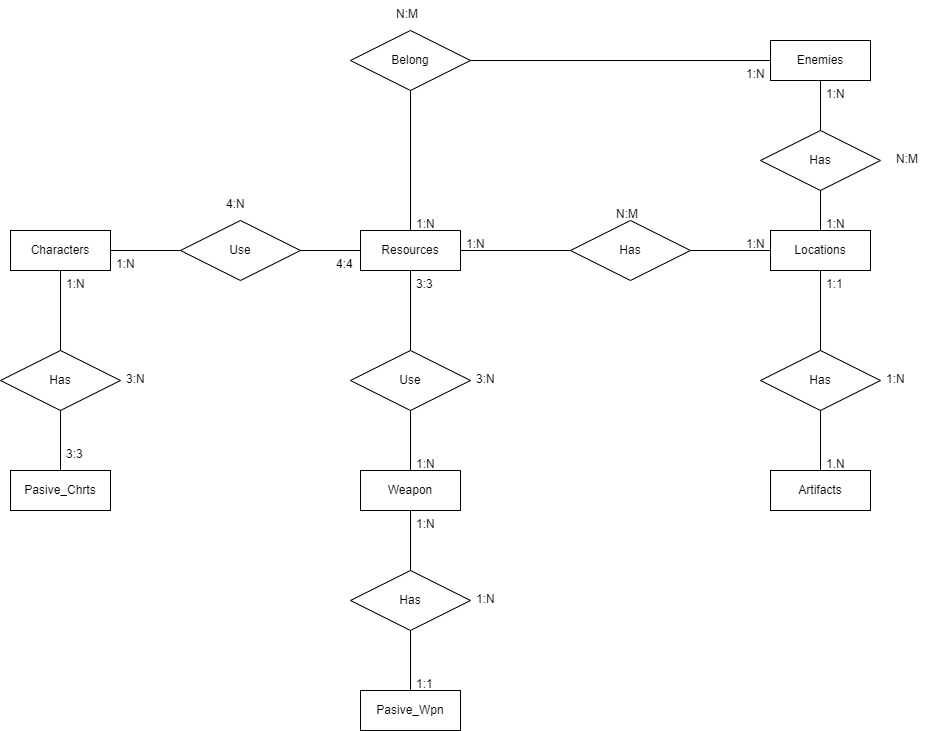

The diagram above was exported from draw.io. Its source (the exported page's mxGraphModel, read from the mxfile embedded in the PNG):
<mxGraphModel dx="1038" dy="1658" grid="1" gridSize="10" guides="1" tooltips="1" connect="1" arrows="1" fold="1" page="1" pageScale="1" pageWidth="827" pageHeight="1169" math="0" shadow="0">
  <root>
    <mxCell id="0" />
    <mxCell id="1" parent="0" />
    <mxCell id="_9X4X8s83qntw-G85v7z-1" value="Weapon" style="whiteSpace=wrap;html=1;align=center;" parent="1" vertex="1">
      <mxGeometry x="360" y="390" width="100" height="40" as="geometry" />
    </mxCell>
    <mxCell id="_9X4X8s83qntw-G85v7z-2" value="Resources" style="whiteSpace=wrap;html=1;align=center;" parent="1" vertex="1">
      <mxGeometry x="360" y="150" width="100" height="40" as="geometry" />
    </mxCell>
    <mxCell id="_9X4X8s83qntw-G85v7z-3" value="Characters" style="whiteSpace=wrap;html=1;align=center;" parent="1" vertex="1">
      <mxGeometry x="10" y="150" width="100" height="40" as="geometry" />
    </mxCell>
    <mxCell id="_9X4X8s83qntw-G85v7z-4" value="Artifacts" style="whiteSpace=wrap;html=1;align=center;" parent="1" vertex="1">
      <mxGeometry x="770" y="390" width="100" height="40" as="geometry" />
    </mxCell>
    <mxCell id="_9X4X8s83qntw-G85v7z-5" value="Locations" style="whiteSpace=wrap;html=1;align=center;" parent="1" vertex="1">
      <mxGeometry x="770" y="150" width="100" height="40" as="geometry" />
    </mxCell>
    <mxCell id="_9X4X8s83qntw-G85v7z-6" value="Enemies" style="whiteSpace=wrap;html=1;align=center;" parent="1" vertex="1">
      <mxGeometry x="770" y="-40" width="100" height="40" as="geometry" />
    </mxCell>
    <mxCell id="_9X4X8s83qntw-G85v7z-7" value="Pasive_Chrts" style="whiteSpace=wrap;html=1;align=center;" parent="1" vertex="1">
      <mxGeometry x="10" y="390" width="100" height="40" as="geometry" />
    </mxCell>
    <mxCell id="_9X4X8s83qntw-G85v7z-8" value="Belong" style="shape=rhombus;perimeter=rhombusPerimeter;whiteSpace=wrap;html=1;align=center;" parent="1" vertex="1">
      <mxGeometry x="350" y="-50" width="120" height="60" as="geometry" />
    </mxCell>
    <mxCell id="_9X4X8s83qntw-G85v7z-9" value="Has" style="shape=rhombus;perimeter=rhombusPerimeter;whiteSpace=wrap;html=1;align=center;" parent="1" vertex="1">
      <mxGeometry x="760" y="50" width="120" height="60" as="geometry" />
    </mxCell>
    <mxCell id="_9X4X8s83qntw-G85v7z-10" value="Has" style="shape=rhombus;perimeter=rhombusPerimeter;whiteSpace=wrap;html=1;align=center;" parent="1" vertex="1">
      <mxGeometry x="760" y="270" width="120" height="60" as="geometry" />
    </mxCell>
    <mxCell id="_9X4X8s83qntw-G85v7z-11" value="Has" style="shape=rhombus;perimeter=rhombusPerimeter;whiteSpace=wrap;html=1;align=center;" parent="1" vertex="1">
      <mxGeometry x="570" y="140" width="120" height="60" as="geometry" />
    </mxCell>
    <mxCell id="_9X4X8s83qntw-G85v7z-12" value="Use" style="shape=rhombus;perimeter=rhombusPerimeter;whiteSpace=wrap;html=1;align=center;" parent="1" vertex="1">
      <mxGeometry x="180" y="140" width="120" height="60" as="geometry" />
    </mxCell>
    <mxCell id="_9X4X8s83qntw-G85v7z-13" value="Use" style="shape=rhombus;perimeter=rhombusPerimeter;whiteSpace=wrap;html=1;align=center;" parent="1" vertex="1">
      <mxGeometry x="350" y="270" width="120" height="60" as="geometry" />
    </mxCell>
    <mxCell id="_9X4X8s83qntw-G85v7z-14" value="Has" style="shape=rhombus;perimeter=rhombusPerimeter;whiteSpace=wrap;html=1;align=center;" parent="1" vertex="1">
      <mxGeometry y="270" width="120" height="60" as="geometry" />
    </mxCell>
    <mxCell id="_9X4X8s83qntw-G85v7z-15" value="" style="endArrow=none;html=1;rounded=0;entryX=0.5;entryY=1;entryDx=0;entryDy=0;exitX=0.5;exitY=0;exitDx=0;exitDy=0;" parent="1" source="_9X4X8s83qntw-G85v7z-10" target="_9X4X8s83qntw-G85v7z-5" edge="1">
      <mxGeometry relative="1" as="geometry">
        <mxPoint x="500" y="210" as="sourcePoint" />
        <mxPoint x="660" y="210" as="targetPoint" />
      </mxGeometry>
    </mxCell>
    <mxCell id="_9X4X8s83qntw-G85v7z-16" value="" style="endArrow=none;html=1;rounded=0;entryX=0.5;entryY=1;entryDx=0;entryDy=0;exitX=0.5;exitY=0;exitDx=0;exitDy=0;" parent="1" source="_9X4X8s83qntw-G85v7z-13" target="_9X4X8s83qntw-G85v7z-2" edge="1">
      <mxGeometry relative="1" as="geometry">
        <mxPoint x="440" y="260" as="sourcePoint" />
        <mxPoint x="430" y="210" as="targetPoint" />
      </mxGeometry>
    </mxCell>
    <mxCell id="_9X4X8s83qntw-G85v7z-17" value="" style="endArrow=none;html=1;rounded=0;entryX=0.5;entryY=1;entryDx=0;entryDy=0;exitX=0.5;exitY=0;exitDx=0;exitDy=0;" parent="1" source="_9X4X8s83qntw-G85v7z-14" target="_9X4X8s83qntw-G85v7z-3" edge="1">
      <mxGeometry relative="1" as="geometry">
        <mxPoint x="90" y="260" as="sourcePoint" />
        <mxPoint x="70" y="210" as="targetPoint" />
      </mxGeometry>
    </mxCell>
    <mxCell id="_9X4X8s83qntw-G85v7z-18" value="" style="endArrow=none;html=1;rounded=0;entryX=0.5;entryY=1;entryDx=0;entryDy=0;exitX=0.5;exitY=0;exitDx=0;exitDy=0;" parent="1" source="_9X4X8s83qntw-G85v7z-1" target="_9X4X8s83qntw-G85v7z-13" edge="1">
      <mxGeometry relative="1" as="geometry">
        <mxPoint x="440" y="370" as="sourcePoint" />
        <mxPoint x="409.5" y="330" as="targetPoint" />
      </mxGeometry>
    </mxCell>
    <mxCell id="_9X4X8s83qntw-G85v7z-19" value="" style="endArrow=none;html=1;rounded=0;entryX=0.5;entryY=1;entryDx=0;entryDy=0;exitX=0.5;exitY=0;exitDx=0;exitDy=0;" parent="1" source="_9X4X8s83qntw-G85v7z-7" target="_9X4X8s83qntw-G85v7z-14" edge="1">
      <mxGeometry relative="1" as="geometry">
        <mxPoint x="439.5" y="300" as="sourcePoint" />
        <mxPoint x="439.5" y="220" as="targetPoint" />
      </mxGeometry>
    </mxCell>
    <mxCell id="_9X4X8s83qntw-G85v7z-20" value="" style="endArrow=none;html=1;rounded=0;entryX=0.5;entryY=1;entryDx=0;entryDy=0;exitX=0.5;exitY=0;exitDx=0;exitDy=0;" parent="1" source="_9X4X8s83qntw-G85v7z-4" target="_9X4X8s83qntw-G85v7z-10" edge="1">
      <mxGeometry relative="1" as="geometry">
        <mxPoint x="449.5" y="310" as="sourcePoint" />
        <mxPoint x="449.5" y="230" as="targetPoint" />
      </mxGeometry>
    </mxCell>
    <mxCell id="_9X4X8s83qntw-G85v7z-21" value="" style="endArrow=none;html=1;rounded=0;entryX=1;entryY=0.5;entryDx=0;entryDy=0;exitX=0;exitY=0.5;exitDx=0;exitDy=0;" parent="1" source="_9X4X8s83qntw-G85v7z-12" target="_9X4X8s83qntw-G85v7z-3" edge="1">
      <mxGeometry relative="1" as="geometry">
        <mxPoint x="459.5" y="320" as="sourcePoint" />
        <mxPoint x="459.5" y="240" as="targetPoint" />
      </mxGeometry>
    </mxCell>
    <mxCell id="_9X4X8s83qntw-G85v7z-22" value="" style="endArrow=none;html=1;rounded=0;entryX=1;entryY=0.5;entryDx=0;entryDy=0;exitX=0;exitY=0.5;exitDx=0;exitDy=0;" parent="1" source="_9X4X8s83qntw-G85v7z-2" target="_9X4X8s83qntw-G85v7z-12" edge="1">
      <mxGeometry relative="1" as="geometry">
        <mxPoint x="190" y="180" as="sourcePoint" />
        <mxPoint x="120" y="180" as="targetPoint" />
      </mxGeometry>
    </mxCell>
    <mxCell id="_9X4X8s83qntw-G85v7z-23" value="" style="endArrow=none;html=1;rounded=0;entryX=1;entryY=0.5;entryDx=0;entryDy=0;exitX=0;exitY=0.5;exitDx=0;exitDy=0;" parent="1" source="_9X4X8s83qntw-G85v7z-11" target="_9X4X8s83qntw-G85v7z-2" edge="1">
      <mxGeometry relative="1" as="geometry">
        <mxPoint x="200" y="190" as="sourcePoint" />
        <mxPoint x="130" y="190" as="targetPoint" />
      </mxGeometry>
    </mxCell>
    <mxCell id="_9X4X8s83qntw-G85v7z-24" value="" style="endArrow=none;html=1;rounded=0;entryX=1;entryY=0.5;entryDx=0;entryDy=0;exitX=0;exitY=0.5;exitDx=0;exitDy=0;" parent="1" source="_9X4X8s83qntw-G85v7z-5" target="_9X4X8s83qntw-G85v7z-11" edge="1">
      <mxGeometry relative="1" as="geometry">
        <mxPoint x="210" y="200" as="sourcePoint" />
        <mxPoint x="140" y="200" as="targetPoint" />
      </mxGeometry>
    </mxCell>
    <mxCell id="_9X4X8s83qntw-G85v7z-25" value="" style="endArrow=none;html=1;rounded=0;entryX=0.5;entryY=1;entryDx=0;entryDy=0;exitX=0.5;exitY=0;exitDx=0;exitDy=0;" parent="1" source="_9X4X8s83qntw-G85v7z-9" target="_9X4X8s83qntw-G85v7z-6" edge="1">
      <mxGeometry relative="1" as="geometry">
        <mxPoint x="220" y="210" as="sourcePoint" />
        <mxPoint x="150" y="210" as="targetPoint" />
      </mxGeometry>
    </mxCell>
    <mxCell id="_9X4X8s83qntw-G85v7z-26" value="" style="endArrow=none;html=1;rounded=0;entryX=0.5;entryY=1;entryDx=0;entryDy=0;exitX=0.5;exitY=0;exitDx=0;exitDy=0;" parent="1" source="_9X4X8s83qntw-G85v7z-5" target="_9X4X8s83qntw-G85v7z-9" edge="1">
      <mxGeometry relative="1" as="geometry">
        <mxPoint x="830" y="60" as="sourcePoint" />
        <mxPoint x="830" y="10" as="targetPoint" />
      </mxGeometry>
    </mxCell>
    <mxCell id="_9X4X8s83qntw-G85v7z-27" value="" style="endArrow=none;html=1;rounded=0;entryX=0.5;entryY=1;entryDx=0;entryDy=0;exitX=0.5;exitY=0;exitDx=0;exitDy=0;" parent="1" source="_9X4X8s83qntw-G85v7z-2" target="_9X4X8s83qntw-G85v7z-8" edge="1">
      <mxGeometry relative="1" as="geometry">
        <mxPoint x="840" y="70" as="sourcePoint" />
        <mxPoint x="840" y="20" as="targetPoint" />
      </mxGeometry>
    </mxCell>
    <mxCell id="_9X4X8s83qntw-G85v7z-28" value="" style="endArrow=none;html=1;rounded=0;entryX=1;entryY=0.5;entryDx=0;entryDy=0;exitX=0;exitY=0.5;exitDx=0;exitDy=0;" parent="1" source="_9X4X8s83qntw-G85v7z-6" target="_9X4X8s83qntw-G85v7z-8" edge="1">
      <mxGeometry relative="1" as="geometry">
        <mxPoint x="850" y="80" as="sourcePoint" />
        <mxPoint x="850" y="30" as="targetPoint" />
      </mxGeometry>
    </mxCell>
    <mxCell id="_9X4X8s83qntw-G85v7z-29" value="Pasive_Wpn" style="whiteSpace=wrap;html=1;align=center;" parent="1" vertex="1">
      <mxGeometry x="360" y="610" width="100" height="40" as="geometry" />
    </mxCell>
    <mxCell id="_9X4X8s83qntw-G85v7z-30" value="Has" style="shape=rhombus;perimeter=rhombusPerimeter;whiteSpace=wrap;html=1;align=center;" parent="1" vertex="1">
      <mxGeometry x="350" y="490" width="120" height="60" as="geometry" />
    </mxCell>
    <mxCell id="_9X4X8s83qntw-G85v7z-31" value="" style="endArrow=none;html=1;rounded=0;exitX=0.5;exitY=1;exitDx=0;exitDy=0;entryX=0.5;entryY=0;entryDx=0;entryDy=0;" parent="1" source="_9X4X8s83qntw-G85v7z-1" target="_9X4X8s83qntw-G85v7z-30" edge="1">
      <mxGeometry relative="1" as="geometry">
        <mxPoint x="500" y="370" as="sourcePoint" />
        <mxPoint x="660" y="370" as="targetPoint" />
      </mxGeometry>
    </mxCell>
    <mxCell id="_9X4X8s83qntw-G85v7z-32" value="" style="endArrow=none;html=1;rounded=0;exitX=0.5;exitY=1;exitDx=0;exitDy=0;entryX=0.5;entryY=0;entryDx=0;entryDy=0;" parent="1" source="_9X4X8s83qntw-G85v7z-30" target="_9X4X8s83qntw-G85v7z-29" edge="1">
      <mxGeometry relative="1" as="geometry">
        <mxPoint x="500" y="510" as="sourcePoint" />
        <mxPoint x="660" y="510" as="targetPoint" />
      </mxGeometry>
    </mxCell>
    <mxCell id="_9X4X8s83qntw-G85v7z-33" value="1:N" style="text;strokeColor=none;fillColor=none;spacingLeft=4;spacingRight=4;overflow=hidden;rotatable=0;points=[[0,0.5],[1,0.5]];portConstraint=eastwest;fontSize=12;" parent="1" vertex="1">
      <mxGeometry x="410" y="130" width="40" height="30" as="geometry" />
    </mxCell>
    <mxCell id="_9X4X8s83qntw-G85v7z-34" value="1:N" style="text;strokeColor=none;fillColor=none;spacingLeft=4;spacingRight=4;overflow=hidden;rotatable=0;points=[[0,0.5],[1,0.5]];portConstraint=eastwest;fontSize=12;" parent="1" vertex="1">
      <mxGeometry x="410" y="430" width="40" height="30" as="geometry" />
    </mxCell>
    <mxCell id="_9X4X8s83qntw-G85v7z-35" value="3:3" style="text;strokeColor=none;fillColor=none;spacingLeft=4;spacingRight=4;overflow=hidden;rotatable=0;points=[[0,0.5],[1,0.5]];portConstraint=eastwest;fontSize=12;" parent="1" vertex="1">
      <mxGeometry x="410" y="190" width="40" height="30" as="geometry" />
    </mxCell>
    <mxCell id="_9X4X8s83qntw-G85v7z-36" value="4:4" style="text;strokeColor=none;fillColor=none;spacingLeft=4;spacingRight=4;overflow=hidden;rotatable=0;points=[[0,0.5],[1,0.5]];portConstraint=eastwest;fontSize=12;" parent="1" vertex="1">
      <mxGeometry x="330" y="170" width="40" height="30" as="geometry" />
    </mxCell>
    <mxCell id="_9X4X8s83qntw-G85v7z-37" value="1:N" style="text;strokeColor=none;fillColor=none;spacingLeft=4;spacingRight=4;overflow=hidden;rotatable=0;points=[[0,0.5],[1,0.5]];portConstraint=eastwest;fontSize=12;" parent="1" vertex="1">
      <mxGeometry x="410" y="370" width="40" height="30" as="geometry" />
    </mxCell>
    <mxCell id="_9X4X8s83qntw-G85v7z-38" value="1:N" style="text;strokeColor=none;fillColor=none;spacingLeft=4;spacingRight=4;overflow=hidden;rotatable=0;points=[[0,0.5],[1,0.5]];portConstraint=eastwest;fontSize=12;" parent="1" vertex="1">
      <mxGeometry x="110" y="170" width="40" height="30" as="geometry" />
    </mxCell>
    <mxCell id="_9X4X8s83qntw-G85v7z-39" value="3:3" style="text;strokeColor=none;fillColor=none;spacingLeft=4;spacingRight=4;overflow=hidden;rotatable=0;points=[[0,0.5],[1,0.5]];portConstraint=eastwest;fontSize=12;" parent="1" vertex="1">
      <mxGeometry x="60" y="360" width="40" height="30" as="geometry" />
    </mxCell>
    <mxCell id="_9X4X8s83qntw-G85v7z-40" value="1:N" style="text;strokeColor=none;fillColor=none;spacingLeft=4;spacingRight=4;overflow=hidden;rotatable=0;points=[[0,0.5],[1,0.5]];portConstraint=eastwest;fontSize=12;" parent="1" vertex="1">
      <mxGeometry x="60" y="190" width="40" height="30" as="geometry" />
    </mxCell>
    <mxCell id="_9X4X8s83qntw-G85v7z-41" value="1:1" style="text;strokeColor=none;fillColor=none;spacingLeft=4;spacingRight=4;overflow=hidden;rotatable=0;points=[[0,0.5],[1,0.5]];portConstraint=eastwest;fontSize=12;" parent="1" vertex="1">
      <mxGeometry x="410" y="590" width="40" height="30" as="geometry" />
    </mxCell>
    <mxCell id="_9X4X8s83qntw-G85v7z-42" value="1:N" style="text;strokeColor=none;fillColor=none;spacingLeft=4;spacingRight=4;overflow=hidden;rotatable=0;points=[[0,0.5],[1,0.5]];portConstraint=eastwest;fontSize=12;" parent="1" vertex="1">
      <mxGeometry x="740" y="-20" width="40" height="30" as="geometry" />
    </mxCell>
    <mxCell id="_9X4X8s83qntw-G85v7z-43" value="1:N" style="text;strokeColor=none;fillColor=none;spacingLeft=4;spacingRight=4;overflow=hidden;rotatable=0;points=[[0,0.5],[1,0.5]];portConstraint=eastwest;fontSize=12;" parent="1" vertex="1">
      <mxGeometry x="460" y="150" width="40" height="30" as="geometry" />
    </mxCell>
    <mxCell id="_9X4X8s83qntw-G85v7z-44" value="1:N" style="text;strokeColor=none;fillColor=none;spacingLeft=4;spacingRight=4;overflow=hidden;rotatable=0;points=[[0,0.5],[1,0.5]];portConstraint=eastwest;fontSize=12;" parent="1" vertex="1">
      <mxGeometry x="740" y="150" width="40" height="30" as="geometry" />
    </mxCell>
    <mxCell id="_9X4X8s83qntw-G85v7z-45" value="1:N" style="text;strokeColor=none;fillColor=none;spacingLeft=4;spacingRight=4;overflow=hidden;rotatable=0;points=[[0,0.5],[1,0.5]];portConstraint=eastwest;fontSize=12;" parent="1" vertex="1">
      <mxGeometry x="820" y="130" width="40" height="30" as="geometry" />
    </mxCell>
    <mxCell id="_9X4X8s83qntw-G85v7z-46" value="1:N" style="text;strokeColor=none;fillColor=none;spacingLeft=4;spacingRight=4;overflow=hidden;rotatable=0;points=[[0,0.5],[1,0.5]];portConstraint=eastwest;fontSize=12;" parent="1" vertex="1">
      <mxGeometry x="820" width="40" height="30" as="geometry" />
    </mxCell>
    <mxCell id="_9X4X8s83qntw-G85v7z-47" value="1:1" style="text;strokeColor=none;fillColor=none;spacingLeft=4;spacingRight=4;overflow=hidden;rotatable=0;points=[[0,0.5],[1,0.5]];portConstraint=eastwest;fontSize=12;" parent="1" vertex="1">
      <mxGeometry x="820" y="190" width="40" height="30" as="geometry" />
    </mxCell>
    <mxCell id="_9X4X8s83qntw-G85v7z-48" value="1.N" style="text;strokeColor=none;fillColor=none;spacingLeft=4;spacingRight=4;overflow=hidden;rotatable=0;points=[[0,0.5],[1,0.5]];portConstraint=eastwest;fontSize=12;" parent="1" vertex="1">
      <mxGeometry x="820" y="370" width="40" height="30" as="geometry" />
    </mxCell>
    <mxCell id="_9X4X8s83qntw-G85v7z-49" value="3:N" style="text;strokeColor=none;fillColor=none;spacingLeft=4;spacingRight=4;overflow=hidden;rotatable=0;points=[[0,0.5],[1,0.5]];portConstraint=eastwest;fontSize=12;" parent="1" vertex="1">
      <mxGeometry x="470" y="285" width="40" height="30" as="geometry" />
    </mxCell>
    <mxCell id="_9X4X8s83qntw-G85v7z-50" value="1:N" style="text;strokeColor=none;fillColor=none;spacingLeft=4;spacingRight=4;overflow=hidden;rotatable=0;points=[[0,0.5],[1,0.5]];portConstraint=eastwest;fontSize=12;" parent="1" vertex="1">
      <mxGeometry x="880" y="285" width="40" height="30" as="geometry" />
    </mxCell>
    <mxCell id="_9X4X8s83qntw-G85v7z-51" value="N:M" style="text;strokeColor=none;fillColor=none;spacingLeft=4;spacingRight=4;overflow=hidden;rotatable=0;points=[[0,0.5],[1,0.5]];portConstraint=eastwest;fontSize=12;" parent="1" vertex="1">
      <mxGeometry x="610" y="120" width="40" height="30" as="geometry" />
    </mxCell>
    <mxCell id="_9X4X8s83qntw-G85v7z-52" value="4:N" style="text;strokeColor=none;fillColor=none;spacingLeft=4;spacingRight=4;overflow=hidden;rotatable=0;points=[[0,0.5],[1,0.5]];portConstraint=eastwest;fontSize=12;" parent="1" vertex="1">
      <mxGeometry x="220" y="110" width="40" height="30" as="geometry" />
    </mxCell>
    <mxCell id="_9X4X8s83qntw-G85v7z-53" value="3:N" style="text;strokeColor=none;fillColor=none;spacingLeft=4;spacingRight=4;overflow=hidden;rotatable=0;points=[[0,0.5],[1,0.5]];portConstraint=eastwest;fontSize=12;" parent="1" vertex="1">
      <mxGeometry x="120" y="285" width="40" height="30" as="geometry" />
    </mxCell>
    <mxCell id="_9X4X8s83qntw-G85v7z-54" value="N:M" style="text;strokeColor=none;fillColor=none;spacingLeft=4;spacingRight=4;overflow=hidden;rotatable=0;points=[[0,0.5],[1,0.5]];portConstraint=eastwest;fontSize=12;" parent="1" vertex="1">
      <mxGeometry x="390" y="-80" width="40" height="30" as="geometry" />
    </mxCell>
    <mxCell id="_9X4X8s83qntw-G85v7z-55" value="N:M" style="text;strokeColor=none;fillColor=none;spacingLeft=4;spacingRight=4;overflow=hidden;rotatable=0;points=[[0,0.5],[1,0.5]];portConstraint=eastwest;fontSize=12;" parent="1" vertex="1">
      <mxGeometry x="890" y="65" width="40" height="30" as="geometry" />
    </mxCell>
    <mxCell id="_9X4X8s83qntw-G85v7z-56" value="1:N" style="text;strokeColor=none;fillColor=none;spacingLeft=4;spacingRight=4;overflow=hidden;rotatable=0;points=[[0,0.5],[1,0.5]];portConstraint=eastwest;fontSize=12;" parent="1" vertex="1">
      <mxGeometry x="470" y="505" width="40" height="30" as="geometry" />
    </mxCell>
  </root>
</mxGraphModel>